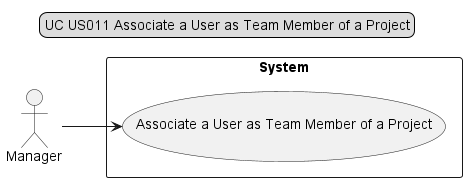

The diagram above was rendered by PlantUML. Its source (embedded in the PNG):
@startuml

legend top
UC US011 Associate a User as Team Member of a Project
end legend

left to right direction

actor "Manager"
rectangle "System"{

"Manager" --> (Associate a User as Team Member of a Project)

}

@enduml